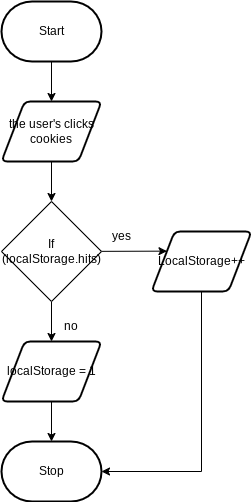

The diagram above was exported from draw.io. Its source (the exported page's mxGraphModel, read from the mxfile embedded in the PNG):
<mxGraphModel dx="1086" dy="263" grid="1" gridSize="10" guides="1" tooltips="1" connect="1" arrows="1" fold="1" page="1" pageScale="1" pageWidth="850" pageHeight="1100" math="0" shadow="0">
  <root>
    <mxCell id="0" />
    <mxCell id="1" parent="0" />
    <mxCell id="4" style="edgeStyle=none;html=1;" edge="1" parent="1" source="5" target="7">
      <mxGeometry relative="1" as="geometry" />
    </mxCell>
    <mxCell id="5" value="Start" style="strokeWidth=2;html=1;shape=mxgraph.flowchart.terminator;whiteSpace=wrap;" vertex="1" parent="1">
      <mxGeometry x="300" y="260" width="100" height="60" as="geometry" />
    </mxCell>
    <mxCell id="6" style="edgeStyle=none;html=1;" edge="1" parent="1" source="7">
      <mxGeometry relative="1" as="geometry">
        <mxPoint x="350" y="460" as="targetPoint" />
      </mxGeometry>
    </mxCell>
    <mxCell id="7" value="the user's clicks cookies" style="shape=parallelogram;html=1;strokeWidth=2;perimeter=parallelogramPerimeter;whiteSpace=wrap;rounded=1;arcSize=12;size=0.23;" vertex="1" parent="1">
      <mxGeometry x="300" y="360" width="100" height="60" as="geometry" />
    </mxCell>
    <mxCell id="8" style="edgeStyle=none;html=1;" edge="1" parent="1" target="10">
      <mxGeometry relative="1" as="geometry">
        <mxPoint x="350" y="560" as="sourcePoint" />
      </mxGeometry>
    </mxCell>
    <mxCell id="9" style="edgeStyle=none;html=1;" edge="1" parent="1" source="10" target="11">
      <mxGeometry relative="1" as="geometry" />
    </mxCell>
    <mxCell id="10" value="localStorage = 1" style="shape=parallelogram;html=1;strokeWidth=2;perimeter=parallelogramPerimeter;whiteSpace=wrap;rounded=1;arcSize=12;size=0.23;" vertex="1" parent="1">
      <mxGeometry x="300" y="600" width="100" height="60" as="geometry" />
    </mxCell>
    <mxCell id="11" value="Stop" style="strokeWidth=2;html=1;shape=mxgraph.flowchart.terminator;whiteSpace=wrap;" vertex="1" parent="1">
      <mxGeometry x="300" y="700" width="100" height="60" as="geometry" />
    </mxCell>
    <mxCell id="12" style="edgeStyle=none;html=1;entryX=0;entryY=0.25;entryDx=0;entryDy=0;" edge="1" parent="1" source="13" target="15">
      <mxGeometry relative="1" as="geometry" />
    </mxCell>
    <mxCell id="13" value="If (localStorage.hits)" style="rhombus;whiteSpace=wrap;html=1;" vertex="1" parent="1">
      <mxGeometry x="300" y="460" width="100" height="100" as="geometry" />
    </mxCell>
    <mxCell id="14" style="edgeStyle=none;html=1;rounded=0;" edge="1" parent="1" source="15" target="11">
      <mxGeometry relative="1" as="geometry">
        <Array as="points">
          <mxPoint x="500" y="730" />
        </Array>
      </mxGeometry>
    </mxCell>
    <mxCell id="15" value="LocalStorage++" style="shape=parallelogram;html=1;strokeWidth=2;perimeter=parallelogramPerimeter;whiteSpace=wrap;rounded=1;arcSize=12;size=0.23;" vertex="1" parent="1">
      <mxGeometry x="450" y="490" width="100" height="60" as="geometry" />
    </mxCell>
    <mxCell id="16" value="yes" style="text;html=1;strokeColor=none;fillColor=none;align=center;verticalAlign=middle;whiteSpace=wrap;rounded=0;" vertex="1" parent="1">
      <mxGeometry x="390" y="480" width="60" height="30" as="geometry" />
    </mxCell>
    <mxCell id="17" value="no" style="text;html=1;strokeColor=none;fillColor=none;align=center;verticalAlign=middle;whiteSpace=wrap;rounded=0;" vertex="1" parent="1">
      <mxGeometry x="340" y="570" width="60" height="30" as="geometry" />
    </mxCell>
  </root>
</mxGraphModel>